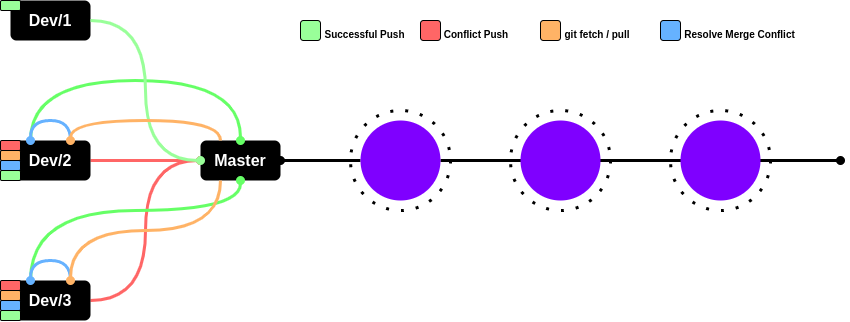

The diagram above was exported from draw.io. Its source (the exported page's mxGraphModel, read from the mxfile embedded in the PNG):
<mxGraphModel dx="1831" dy="602" grid="1" gridSize="10" guides="1" tooltips="1" connect="1" arrows="1" fold="1" page="1" pageScale="1" pageWidth="850" pageHeight="1100" math="0" shadow="0">
  <root>
    <mxCell id="0" />
    <mxCell id="1" parent="0" />
    <mxCell id="2" style="edgeStyle=orthogonalEdgeStyle;curved=1;rounded=0;orthogonalLoop=1;jettySize=auto;html=1;exitX=1;exitY=0.5;exitDx=0;exitDy=0;entryX=0;entryY=0.5;entryDx=0;entryDy=0;fontSize=31;endArrow=oval;endFill=1;strokeWidth=3;strokeColor=#FF6666;" edge="1" source="17" target="4" parent="1">
      <mxGeometry relative="1" as="geometry" />
    </mxCell>
    <mxCell id="3" style="edgeStyle=orthogonalEdgeStyle;curved=1;rounded=0;orthogonalLoop=1;jettySize=auto;html=1;exitX=1;exitY=0.5;exitDx=0;exitDy=0;fontSize=31;endArrow=oval;endFill=1;strokeWidth=3;strokeColor=#FF6666;" edge="1" source="15" parent="1">
      <mxGeometry relative="1" as="geometry">
        <mxPoint y="440" as="targetPoint" />
      </mxGeometry>
    </mxCell>
    <mxCell id="4" value="&lt;font style=&quot;font-size: 16px&quot;&gt;Master&lt;/font&gt;" style="rounded=1;whiteSpace=wrap;html=1;fillColor=#000000;strokeColor=none;fontColor=#FFFFFF;fontStyle=1" vertex="1" parent="1">
      <mxGeometry y="420" width="80" height="40" as="geometry" />
    </mxCell>
    <mxCell id="5" value="" style="ellipse;whiteSpace=wrap;html=1;fillColor=none;strokeColor=default;fontColor=#ffffff;strokeWidth=3;dashed=1;dashPattern=1 4;" vertex="1" parent="1">
      <mxGeometry x="310" y="390" width="100" height="100" as="geometry" />
    </mxCell>
    <mxCell id="6" style="edgeStyle=orthogonalEdgeStyle;rounded=0;orthogonalLoop=1;jettySize=auto;html=1;exitX=0;exitY=0.5;exitDx=0;exitDy=0;strokeWidth=3;endArrow=oval;endFill=1;" edge="1" source="8" parent="1">
      <mxGeometry relative="1" as="geometry">
        <mxPoint x="80" y="440" as="targetPoint" />
      </mxGeometry>
    </mxCell>
    <mxCell id="7" style="edgeStyle=orthogonalEdgeStyle;rounded=0;orthogonalLoop=1;jettySize=auto;html=1;exitX=1;exitY=0.5;exitDx=0;exitDy=0;entryX=0;entryY=0.5;entryDx=0;entryDy=0;strokeWidth=3;endArrow=oval;endFill=1;" edge="1" source="8" parent="1">
      <mxGeometry relative="1" as="geometry">
        <mxPoint x="640" y="440" as="targetPoint" />
      </mxGeometry>
    </mxCell>
    <mxCell id="8" value="" style="ellipse;whiteSpace=wrap;html=1;fillColor=#7F00FF;strokeColor=none;" vertex="1" parent="1">
      <mxGeometry x="160" y="400" width="80" height="80" as="geometry" />
    </mxCell>
    <mxCell id="9" value="" style="ellipse;whiteSpace=wrap;html=1;fillColor=#7F00FF;strokeColor=none;" vertex="1" parent="1">
      <mxGeometry x="320" y="400" width="80" height="80" as="geometry" />
    </mxCell>
    <mxCell id="10" value="" style="ellipse;whiteSpace=wrap;html=1;fillColor=#7F00FF;strokeColor=none;" vertex="1" parent="1">
      <mxGeometry x="480" y="400" width="80" height="80" as="geometry" />
    </mxCell>
    <mxCell id="11" value="" style="ellipse;whiteSpace=wrap;html=1;fillColor=none;strokeColor=default;fontColor=#ffffff;strokeWidth=3;dashed=1;dashPattern=1 4;" vertex="1" parent="1">
      <mxGeometry x="150" y="390" width="100" height="100" as="geometry" />
    </mxCell>
    <mxCell id="12" value="" style="ellipse;whiteSpace=wrap;html=1;fillColor=none;strokeColor=default;fontColor=#ffffff;strokeWidth=3;dashed=1;dashPattern=1 4;" vertex="1" parent="1">
      <mxGeometry x="470" y="390" width="100" height="100" as="geometry" />
    </mxCell>
    <mxCell id="13" value="&lt;font style=&quot;font-size: 16px&quot;&gt;Dev/1&lt;/font&gt;" style="rounded=1;whiteSpace=wrap;html=1;fillColor=#000000;strokeColor=none;fontColor=#FFFFFF;fontStyle=1" vertex="1" parent="1">
      <mxGeometry x="-190" y="280" width="80" height="40" as="geometry" />
    </mxCell>
    <mxCell id="14" style="edgeStyle=orthogonalEdgeStyle;curved=1;rounded=0;orthogonalLoop=1;jettySize=auto;html=1;exitX=0.25;exitY=0;exitDx=0;exitDy=0;entryX=0.5;entryY=0;entryDx=0;entryDy=0;fontSize=31;endArrow=oval;endFill=1;strokeWidth=3;elbow=vertical;strokeColor=#66FF66;" edge="1" source="15" target="4" parent="1">
      <mxGeometry relative="1" as="geometry">
        <Array as="points">
          <mxPoint x="-170" y="360" />
          <mxPoint x="40" y="360" />
        </Array>
      </mxGeometry>
    </mxCell>
    <mxCell id="15" value="&lt;font style=&quot;font-size: 16px&quot;&gt;Dev/2&lt;/font&gt;" style="rounded=1;whiteSpace=wrap;html=1;fillColor=#000000;strokeColor=none;fontColor=#FFFFFF;fontStyle=1" vertex="1" parent="1">
      <mxGeometry x="-190" y="420" width="80" height="40" as="geometry" />
    </mxCell>
    <mxCell id="16" style="edgeStyle=orthogonalEdgeStyle;curved=1;rounded=0;orthogonalLoop=1;jettySize=auto;html=1;exitX=0.25;exitY=0;exitDx=0;exitDy=0;entryX=0.5;entryY=1;entryDx=0;entryDy=0;fontSize=31;endArrow=oval;endFill=1;strokeWidth=3;elbow=vertical;strokeColor=#66FF66;" edge="1" source="17" target="4" parent="1">
      <mxGeometry relative="1" as="geometry">
        <Array as="points">
          <mxPoint x="-170" y="490" />
          <mxPoint x="40" y="490" />
        </Array>
      </mxGeometry>
    </mxCell>
    <mxCell id="17" value="&lt;font style=&quot;font-size: 16px&quot;&gt;Dev/3&lt;/font&gt;" style="rounded=1;whiteSpace=wrap;html=1;fillColor=#000000;strokeColor=none;fontColor=#FFFFFF;fontStyle=1" vertex="1" parent="1">
      <mxGeometry x="-190" y="560" width="80" height="40" as="geometry" />
    </mxCell>
    <mxCell id="18" style="edgeStyle=orthogonalEdgeStyle;rounded=0;orthogonalLoop=1;jettySize=auto;html=1;exitX=0.75;exitY=0;exitDx=0;exitDy=0;fontSize=31;endArrow=oval;endFill=1;strokeWidth=3;elbow=vertical;curved=1;strokeColor=#66B2FF;" edge="1" source="15" parent="1">
      <mxGeometry relative="1" as="geometry">
        <mxPoint x="-170" y="419.9999999999999" as="targetPoint" />
        <Array as="points">
          <mxPoint x="-130" y="400" />
          <mxPoint x="-170" y="400" />
        </Array>
      </mxGeometry>
    </mxCell>
    <mxCell id="19" style="edgeStyle=orthogonalEdgeStyle;curved=1;rounded=0;orthogonalLoop=1;jettySize=auto;html=1;exitX=0.75;exitY=0;exitDx=0;exitDy=0;fontSize=31;endArrow=oval;endFill=1;strokeWidth=3;elbow=vertical;entryX=0.25;entryY=0;entryDx=0;entryDy=0;strokeColor=#66B2FF;" edge="1" source="17" target="17" parent="1">
      <mxGeometry relative="1" as="geometry">
        <mxPoint x="-170" y="540" as="targetPoint" />
        <Array as="points">
          <mxPoint x="-130" y="540" />
          <mxPoint x="-170" y="540" />
        </Array>
      </mxGeometry>
    </mxCell>
    <mxCell id="20" value="" style="rounded=1;whiteSpace=wrap;html=1;fontSize=31;strokeWidth=0;fillColor=#99FF99;" vertex="1" parent="1">
      <mxGeometry x="100" y="300" width="20" height="20" as="geometry" />
    </mxCell>
    <mxCell id="21" value="" style="rounded=1;whiteSpace=wrap;html=1;fontSize=31;strokeWidth=0;fillColor=#FF6666;" vertex="1" parent="1">
      <mxGeometry x="220" y="300" width="20" height="20" as="geometry" />
    </mxCell>
    <mxCell id="22" value="" style="rounded=1;whiteSpace=wrap;html=1;fontSize=31;strokeWidth=0;fillColor=#FFB366;" vertex="1" parent="1">
      <mxGeometry x="340" y="300" width="20" height="20" as="geometry" />
    </mxCell>
    <mxCell id="23" value="" style="rounded=1;whiteSpace=wrap;html=1;fontSize=31;strokeWidth=0;fillColor=#66B2FF;" vertex="1" parent="1">
      <mxGeometry x="460" y="300" width="20" height="20" as="geometry" />
    </mxCell>
    <mxCell id="24" value="&lt;font color=&quot;#000000&quot; style=&quot;font-size: 10px&quot;&gt;Successful Push&lt;/font&gt;" style="text;html=1;strokeColor=none;fillColor=none;align=center;verticalAlign=middle;whiteSpace=wrap;rounded=0;fontSize=20;fontColor=#FFFFFF;fontStyle=1" vertex="1" parent="1">
      <mxGeometry x="119" y="300" width="91" height="20" as="geometry" />
    </mxCell>
    <mxCell id="25" value="&lt;font color=&quot;#000000&quot; style=&quot;font-size: 10px&quot;&gt;Conflict Push&lt;/font&gt;" style="text;html=1;strokeColor=none;fillColor=none;align=center;verticalAlign=middle;whiteSpace=wrap;rounded=0;fontSize=20;fontColor=#FFFFFF;fontStyle=1" vertex="1" parent="1">
      <mxGeometry x="241" y="300" width="70" height="20" as="geometry" />
    </mxCell>
    <mxCell id="26" value="&lt;font color=&quot;#000000&quot; style=&quot;font-size: 10px&quot;&gt;git fetch / pull&lt;/font&gt;" style="text;html=1;strokeColor=none;fillColor=none;align=center;verticalAlign=middle;whiteSpace=wrap;rounded=0;fontSize=20;fontColor=#FFFFFF;fontStyle=1" vertex="1" parent="1">
      <mxGeometry x="362" y="300" width="70" height="20" as="geometry" />
    </mxCell>
    <mxCell id="27" value="&lt;font color=&quot;#000000&quot;&gt;&lt;span style=&quot;font-size: 10px&quot;&gt;Resolve Merge Conflict&lt;/span&gt;&lt;/font&gt;" style="text;html=1;strokeColor=none;fillColor=none;align=center;verticalAlign=middle;whiteSpace=wrap;rounded=0;fontSize=20;fontColor=#FFFFFF;fontStyle=1" vertex="1" parent="1">
      <mxGeometry x="483" y="300" width="113" height="20" as="geometry" />
    </mxCell>
    <mxCell id="28" value="" style="rounded=1;whiteSpace=wrap;html=1;fontSize=31;strokeWidth=0;fillColor=#99FF99;" vertex="1" parent="1">
      <mxGeometry x="-200" y="450" width="20" height="10" as="geometry" />
    </mxCell>
    <mxCell id="29" value="" style="rounded=1;whiteSpace=wrap;html=1;fontSize=31;strokeWidth=0;fillColor=#FF6666;" vertex="1" parent="1">
      <mxGeometry x="-200" y="420" width="20" height="10" as="geometry" />
    </mxCell>
    <mxCell id="30" value="" style="rounded=1;whiteSpace=wrap;html=1;fontSize=31;strokeWidth=0;fillColor=#FFB366;" vertex="1" parent="1">
      <mxGeometry x="-200" y="430" width="20" height="10" as="geometry" />
    </mxCell>
    <mxCell id="31" value="" style="rounded=1;whiteSpace=wrap;html=1;fontSize=31;strokeWidth=0;fillColor=#66B2FF;" vertex="1" parent="1">
      <mxGeometry x="-200" y="440" width="20" height="10" as="geometry" />
    </mxCell>
    <mxCell id="32" value="" style="rounded=1;whiteSpace=wrap;html=1;fontSize=31;strokeWidth=0;fillColor=#99FF99;" vertex="1" parent="1">
      <mxGeometry x="-200" y="590" width="20" height="10" as="geometry" />
    </mxCell>
    <mxCell id="33" value="" style="rounded=1;whiteSpace=wrap;html=1;fontSize=31;strokeWidth=0;fillColor=#FF6666;" vertex="1" parent="1">
      <mxGeometry x="-200" y="560" width="20" height="10" as="geometry" />
    </mxCell>
    <mxCell id="34" value="" style="rounded=1;whiteSpace=wrap;html=1;fontSize=31;strokeWidth=0;fillColor=#FFB366;" vertex="1" parent="1">
      <mxGeometry x="-200" y="570" width="20" height="10" as="geometry" />
    </mxCell>
    <mxCell id="35" value="" style="rounded=1;whiteSpace=wrap;html=1;fontSize=31;strokeWidth=0;fillColor=#66B2FF;" vertex="1" parent="1">
      <mxGeometry x="-200" y="580" width="20" height="10" as="geometry" />
    </mxCell>
    <mxCell id="36" value="" style="rounded=1;whiteSpace=wrap;html=1;fontSize=31;strokeWidth=0;fillColor=#99FF99;" vertex="1" parent="1">
      <mxGeometry x="-200" y="280" width="20" height="10" as="geometry" />
    </mxCell>
    <mxCell id="37" style="edgeStyle=orthogonalEdgeStyle;curved=1;rounded=0;orthogonalLoop=1;jettySize=auto;html=1;exitX=0.25;exitY=1;exitDx=0;exitDy=0;entryX=0.75;entryY=0;entryDx=0;entryDy=0;fontSize=31;endArrow=oval;endFill=1;strokeWidth=3;elbow=vertical;strokeColor=#FFB366;" edge="1" source="4" target="17" parent="1">
      <mxGeometry relative="1" as="geometry" />
    </mxCell>
    <mxCell id="38" style="edgeStyle=orthogonalEdgeStyle;rounded=0;orthogonalLoop=1;jettySize=auto;html=1;exitX=1;exitY=0.5;exitDx=0;exitDy=0;entryX=0;entryY=0.5;entryDx=0;entryDy=0;endArrow=oval;endFill=1;strokeWidth=3;curved=1;strokeColor=#99FF99;" edge="1" source="13" target="4" parent="1">
      <mxGeometry relative="1" as="geometry" />
    </mxCell>
    <mxCell id="39" style="edgeStyle=orthogonalEdgeStyle;rounded=0;orthogonalLoop=1;jettySize=auto;html=1;exitX=0.25;exitY=0;exitDx=0;exitDy=0;entryX=0.75;entryY=0;entryDx=0;entryDy=0;fontSize=31;endArrow=oval;endFill=1;strokeWidth=3;elbow=vertical;curved=1;strokeColor=#FFB366;" edge="1" source="4" target="15" parent="1">
      <mxGeometry relative="1" as="geometry">
        <Array as="points">
          <mxPoint x="20" y="400" />
          <mxPoint x="-130" y="400" />
        </Array>
      </mxGeometry>
    </mxCell>
  </root>
</mxGraphModel>